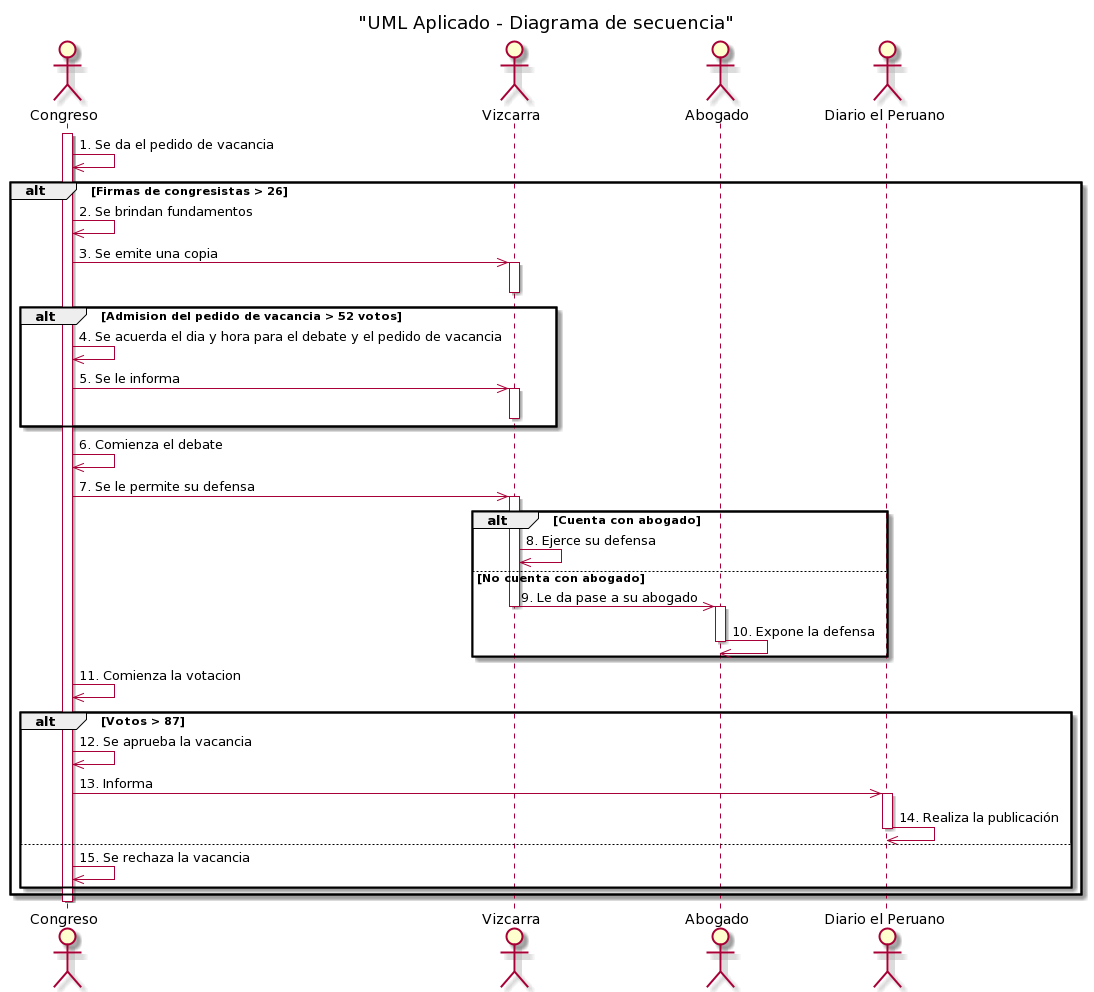

The diagram above was rendered by PlantUML. Its source (embedded in the PNG):
@startuml
title "UML Aplicado - Diagrama de secuencia"

actor "Congreso" as a3
actor "Vizcarra" as a1
actor "Abogado" as a2
actor "Diario el Peruano" as a4


activate a3

a3 ->> a3 : 1. Se da el pedido de vacancia

alt Firmas de congresistas > 26

a3 ->> a3 : 2. Se brindan fundamentos


a3 ->> a1 : 3. Se emite una copia


activate a1
deactivate a1

    alt Admision del pedido de vacancia > 52 votos
    
        a3 ->> a3 : 4. Se acuerda el dia y hora para el debate y el pedido de vacancia
    
        a3 ->> a1 : 5. Se le informa
        activate a1
        deactivate a1
      
    end

    a3 ->> a3: 6. Comienza el debate
    
    a3 ->> a1: 7. Se le permite su defensa
    activate a1
    
    alt Cuenta con abogado
    
        a1 ->> a1: 8. Ejerce su defensa
    
    else No cuenta con abogado
    
        a1 ->> a2: 9. Le da pase a su abogado
        deactivate a1
        activate a2

        
        a2 ->> a2: 10. Expone la defensa
        deactivate a2
    end
    
    
    a3 ->> a3 : 11. Comienza la votacion
    
    alt Votos > 87
    
        a3 ->> a3 : 12. Se aprueba la vacancia
        
        a3 ->> a4 : 13. Informa
        activate a4
        
        a4 ->> a4 : 14. Realiza la publicación
        deactivate a4
        
    else 
    
        a3 ->> a3 : 15. Se rechaza la vacancia
        
    end
    
end


deactivate a3
@enduml